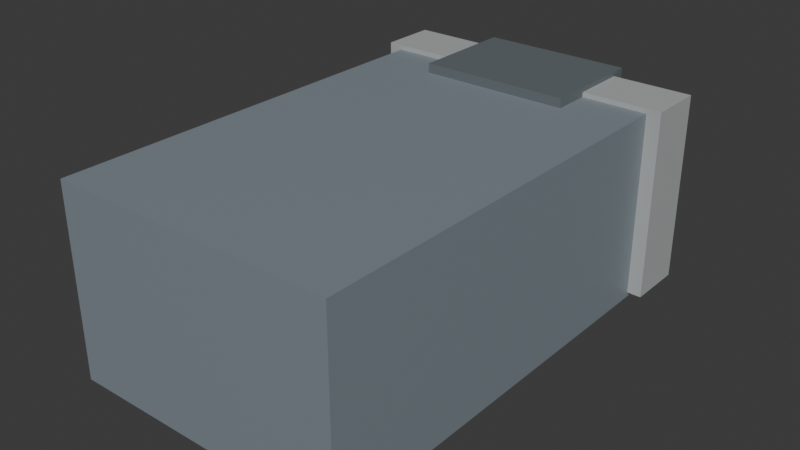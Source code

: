 # Source: cano_arma.blend  (saved by Blender 5.2.45; exported with 4.5.12 LTS)
import bpy
from mathutils import Matrix  # noqa: F401  (used for matrix-valued properties, if any)

bpy.ops.wm.read_factory_settings(use_empty=True)
scene = bpy.context.scene
scene.name = 'Scene'

# ---- collections
col_collection = bpy.data.collections.new('Collection'); scene.collection.children.link(col_collection)

# ---- materials (node trees are filled in below, after node groups)
mat_steel = bpy.data.materials.new('steel')
mat_steel.diffuse_color = (0.2196, 0.2627, 0.2941, 1.0)
mat_black = bpy.data.materials.new('black')
mat_black.diffuse_color = (0.1333, 0.1569, 0.1686, 1.0)
mat_wear = bpy.data.materials.new('wear')
mat_wear.diffuse_color = (0.4392, 0.4588, 0.4588, 1.0)

# ---- material node trees
mat_steel.use_nodes = True; mat_steel.node_tree.nodes.clear()
_N = mat_steel.node_tree.nodes; _L = mat_steel.node_tree.links
n0 = _N.new('ShaderNodeBsdfPrincipled'); n0.name = 'Principled BSDF'; n0.location = (-200, 100)
n0.inputs[0].default_value = (0.2196, 0.2627, 0.2941, 1.0)
n0.inputs[10].default_value = 0.005
n1 = _N.new('ShaderNodeOutputMaterial'); n1.name = 'Material Output'; n1.location = (200, 100)
_L.new(n0.outputs[0], n1.inputs[0])
n1.is_active_output = True
mat_black.use_nodes = True; mat_black.node_tree.nodes.clear()
_N = mat_black.node_tree.nodes; _L = mat_black.node_tree.links
n0 = _N.new('ShaderNodeBsdfPrincipled'); n0.name = 'Principled BSDF'; n0.location = (-200, 100)
n0.inputs[0].default_value = (0.1333, 0.1569, 0.1686, 1.0)
n0.inputs[10].default_value = 0.005
n1 = _N.new('ShaderNodeOutputMaterial'); n1.name = 'Material Output'; n1.location = (200, 100)
_L.new(n0.outputs[0], n1.inputs[0])
n1.is_active_output = True
mat_wear.use_nodes = True; mat_wear.node_tree.nodes.clear()
_N = mat_wear.node_tree.nodes; _L = mat_wear.node_tree.links
n0 = _N.new('ShaderNodeBsdfPrincipled'); n0.name = 'Principled BSDF'; n0.location = (-200, 100)
n0.inputs[0].default_value = (0.4392, 0.4588, 0.4588, 1.0)
n0.inputs[10].default_value = 0.005
n1 = _N.new('ShaderNodeOutputMaterial'); n1.name = 'Material Output'; n1.location = (200, 100)
_L.new(n0.outputs[0], n1.inputs[0])
n1.is_active_output = True

# ---- world
world_world = bpy.data.worlds.new('World'); scene.world = world_world
world_world.use_nodes = True; world_world.node_tree.nodes.clear()
_N = world_world.node_tree.nodes; _L = world_world.node_tree.links
n0 = _N.new('ShaderNodeOutputWorld'); n0.name = 'World Output'; n0.location = (200, 100)
n1 = _N.new('ShaderNodeBackground'); n1.name = 'Background'; n1.location = (-200, 100)
n1.inputs[0].default_value = (0.05088, 0.05088, 0.05088, 1.0)
_L.new(n1.outputs[0], n0.inputs[0])
n0.is_active_output = True
world_world.color = (0.05088, 0.05088, 0.05088)
world_world.sun_shadow_jitter_overblur = 0.0

# ---- meshes
me_cube_080 = bpy.data.meshes.new('Cube.080')
me_cube_080.from_pydata([(-3.0, -5.0, -2.0), (-3.0, -5.0, 2.0), (-3.0, 5.0, -2.0), (-3.0, 5.0, 2.0), (3.0, -5.0, -2.0), (3.0, -5.0, 2.0), (3.0, 5.0, -2.0), (3.0, 5.0, 2.0)], [], [(0, 1, 3, 2), (2, 3, 7, 6), (6, 7, 5, 4), (4, 5, 1, 0), (2, 6, 4, 0), (7, 3, 1, 5)])
_uv = me_cube_080.uv_layers.new(name='UVMap')
_uv.uv.foreach_set('vector', [0.375, 0.0, 0.625, 0.0, 0.625, 0.25, 0.375, 0.25, 0.375, 0.25, 0.625, 0.25, 0.625, 0.5, 0.375, 0.5, 0.375, 0.5, 0.625, 0.5, 0.625, 0.75, 0.375, 0.75, 0.375, 0.75, 0.625, 0.75, 0.625, 1.0, 0.375, 1.0, 0.125, 0.5, 0.375, 0.5, 0.375, 0.75, 0.125, 0.75, 0.625, 0.5, 0.875, 0.5, 0.875, 0.75, 0.625, 0.75])
me_cube_080.materials.append(mat_steel)
me_cube_080.update()
me_cube_081 = bpy.data.meshes.new('Cube.081')
me_cube_081.from_pydata([(-1.6, -1.15, -0.15), (-1.6, -1.15, 0.15), (-1.6, 1.15, -0.15), (-1.6, 1.15, 0.15), (1.6, -1.15, -0.15), (1.6, -1.15, 0.15), (1.6, 1.15, -0.15), (1.6, 1.15, 0.15)], [], [(0, 1, 3, 2), (2, 3, 7, 6), (6, 7, 5, 4), (4, 5, 1, 0), (2, 6, 4, 0), (7, 3, 1, 5)])
_uv = me_cube_081.uv_layers.new(name='UVMap')
_uv.uv.foreach_set('vector', [0.375, 0.0, 0.625, 0.0, 0.625, 0.25, 0.375, 0.25, 0.375, 0.25, 0.625, 0.25, 0.625, 0.5, 0.375, 0.5, 0.375, 0.5, 0.625, 0.5, 0.625, 0.75, 0.375, 0.75, 0.375, 0.75, 0.625, 0.75, 0.625, 1.0, 0.375, 1.0, 0.125, 0.5, 0.375, 0.5, 0.375, 0.75, 0.125, 0.75, 0.625, 0.5, 0.875, 0.5, 0.875, 0.75, 0.625, 0.75])
me_cube_081.materials.append(mat_black)
me_cube_081.update()
me_cube_082 = bpy.data.meshes.new('Cube.082')
me_cube_082.from_pydata([(-3.3, -0.6, -2.0), (-3.3, -0.6, 2.0), (-3.3, 0.6, -2.0), (-3.3, 0.6, 2.0), (3.3, -0.6, -2.0), (3.3, -0.6, 2.0), (3.3, 0.6, -2.0), (3.3, 0.6, 2.0)], [], [(0, 1, 3, 2), (2, 3, 7, 6), (6, 7, 5, 4), (4, 5, 1, 0), (2, 6, 4, 0), (7, 3, 1, 5)])
_uv = me_cube_082.uv_layers.new(name='UVMap')
_uv.uv.foreach_set('vector', [0.375, 0.0, 0.625, 0.0, 0.625, 0.25, 0.375, 0.25, 0.375, 0.25, 0.625, 0.25, 0.625, 0.5, 0.375, 0.5, 0.375, 0.5, 0.625, 0.5, 0.625, 0.75, 0.375, 0.75, 0.375, 0.75, 0.625, 0.75, 0.625, 1.0, 0.375, 1.0, 0.125, 0.5, 0.375, 0.5, 0.375, 0.75, 0.125, 0.75, 0.625, 0.5, 0.875, 0.5, 0.875, 0.75, 0.625, 0.75])
me_cube_082.materials.append(mat_wear)
me_cube_082.update()

# ---- objects
ob_barrel_tube = bpy.data.objects.new('barrel tube', me_cube_080)
ob_bore = bpy.data.objects.new('bore', me_cube_081)
ob_muzzle_ring = bpy.data.objects.new('muzzle ring', me_cube_082)

# ---- transforms, parenting, visibility, modifiers, constraints
ob_barrel_tube.location = (8.0, -8.0, 8.0)
ob_bore.location = (8.0, -3.85, 10.05)
ob_muzzle_ring.location = (8.0, -3.6, 8.1)

# ---- collection membership
col_collection.objects.link(ob_barrel_tube)
col_collection.objects.link(ob_bore)
col_collection.objects.link(ob_muzzle_ring)

# ---- scene / render settings (as saved in the file)
scene.frame_start = 1; scene.frame_end = 13; scene.frame_set(1)
scene.render.engine = 'BLENDER_EEVEE_NEXT'
scene.render.bake_bias = 0.0
scene.render.bake_samples = 0
scene.render.compositor_device = 'GPU'
scene.eevee.use_volume_custom_range = False
scene.eevee.fast_gi_thickness_near = 0.1
scene.eevee.fast_gi_thickness_far = 0.0
scene.eevee.ray_tracing_options.screen_trace_thickness = 0.1
bpy.context.view_layer.update()

# ---- added for rendering (the .blend has no active camera and no usable light): camera, sun
cam_auto = bpy.data.cameras.new('AutoCamera')
cam_auto.lens = 50.0
cam_auto.sensor_width = 36.0
cam_auto.clip_end = 1000.0
ob_auto_camera = bpy.data.objects.new('AutoCamera', cam_auto)
scene.collection.objects.link(ob_auto_camera)
ob_auto_camera.location = (19.9669, -22.2103, 17.6735)
ob_auto_camera.rotation_euler = (1.09748, -7.21219e-08, 0.694738)
scene.camera = ob_auto_camera
light_auto_sun = bpy.data.lights.new('AutoSun', 'SUN')
light_auto_sun.energy = 3.0
light_auto_sun.angle = 0.0523599
ob_auto_sun = bpy.data.objects.new('AutoSun', light_auto_sun)
scene.collection.objects.link(ob_auto_sun)
ob_auto_sun.rotation_euler = (0.872665, 0.174533, 0.523599)
bpy.context.view_layer.update()
